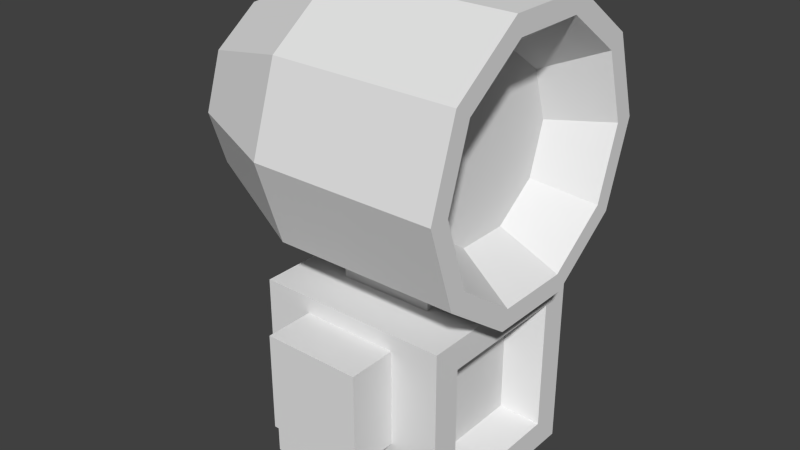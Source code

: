 # Source: Explorador.blend  (saved by Blender 2.76.0; exported with 4.5.12 LTS)
import bpy
from mathutils import Matrix  # noqa: F401  (used for matrix-valued properties, if any)

bpy.ops.wm.read_factory_settings(use_empty=True)
scene = bpy.context.scene
scene.name = 'Scene'

# ---- collections
col_collection_1 = bpy.data.collections.new('Collection 1'); scene.collection.children.link(col_collection_1)

# ---- materials (node trees are filled in below, after node groups)
mat_material = bpy.data.materials.new('Material')
mat_material.alpha_threshold = 0.0
mat_material.use_transparent_shadow = False
mat_material.roughness = 0.5
mat_material.line_color = (0.0, 0.0, 0.0, 1.0)

# ---- material node trees

# ---- world
world_world = bpy.data.worlds.new('World'); scene.world = world_world
world_world.color = (0.05088, 0.05088, 0.05088)
world_world.use_sun_shadow = False
world_world.sun_shadow_jitter_overblur = 0.0
world_world.cycles.sampling_method = 'MANUAL'
world_world.cycles.sample_map_resolution = 256

# ---- meshes
me_cylinder = bpy.data.meshes.new('Cylinder')
me_cylinder.from_pydata([(-0.7819, 1.465, -9.871e-08), (1.094, 1.256, 1.764e-07), (-0.7819, 1.185, -0.8613), (1.094, 1.016, -0.7382), (-0.7819, 0.4528, -1.394), (1.094, 0.3881, -1.194), (-0.7819, -0.4528, -1.394), (1.094, -0.3881, -1.194), (-0.7819, -1.185, -0.8613), (1.094, -1.016, -0.7382), (-0.7819, -1.465, -1.137e-08), (1.094, -1.256, 2.342e-07), (-0.7819, -1.185, 0.8613), (1.094, -1.016, 0.7382), (-0.7819, -0.4528, 1.394), (1.094, -0.3881, 1.194), (-0.7819, 0.4528, 1.394), (1.094, 0.3881, 1.194), (-0.7819, 1.185, 0.8613), (1.094, 1.016, 0.7382), (-1.936, 0.9454, -9.251e-08), (-1.936, 0.7648, -0.5557), (-1.936, 0.2921, -0.8991), (-1.936, -0.2921, -0.8991), (-1.936, -0.7648, -0.5557), (-1.936, -0.9454, -3.616e-08), (-1.936, -0.7648, 0.5557), (-1.936, -0.2921, 0.8991), (-1.936, 0.2921, 0.8991), (-1.936, 0.7648, 0.5557), (1.094, 1.185, -0.8613), (1.094, 1.465, 1.633e-07), (1.094, 0.4528, -1.394), (1.094, -0.4528, -1.394), (1.094, -1.185, -0.8613), (1.094, -1.465, 2.506e-07), (1.094, -1.185, 0.8613), (1.094, -0.4528, 1.394), (1.094, 0.4528, 1.394), (1.094, 1.185, 0.8613), (0.5298, 0.7227, -0.5251), (0.5298, 0.8933, 1.399e-07), (0.5298, 0.2761, -0.8496), (0.5298, -0.2761, -0.8496), (0.5298, -0.7227, -0.5251), (0.5298, -0.8933, 1.81e-07), (0.5298, -0.7227, 0.5251), (0.5298, -0.2761, 0.8496), (0.5298, 0.2761, 0.8496), (0.5298, 0.7227, 0.5251)], [], [(0, 31, 30, 2), (2, 30, 32, 4), (4, 32, 33, 6), (6, 33, 34, 8), (8, 34, 35, 10), (10, 35, 36, 12), (12, 36, 37, 14), (14, 37, 38, 16), (7, 5, 42, 43), (18, 39, 31, 0), (16, 38, 39, 18), (4, 6, 23, 22), (20, 21, 22, 23, 24, 25, 26, 27, 28, 29), (2, 4, 22, 21), (18, 0, 20, 29), (16, 18, 29, 28), (14, 16, 28, 27), (12, 14, 27, 26), (10, 12, 26, 25), (8, 10, 25, 24), (6, 8, 24, 23), (0, 2, 21, 20), (1, 3, 30, 31), (3, 5, 32, 30), (5, 7, 33, 32), (7, 9, 34, 33), (9, 11, 35, 34), (11, 13, 36, 35), (13, 15, 37, 36), (15, 17, 38, 37), (17, 19, 39, 38), (19, 1, 31, 39), (40, 41, 49, 48, 47, 46, 45, 44, 43, 42), (1, 19, 49, 41), (15, 13, 46, 47), (9, 7, 43, 44), (3, 1, 41, 40), (17, 15, 47, 48), (11, 9, 44, 45), (5, 3, 40, 42), (19, 17, 48, 49), (13, 11, 45, 46)])
me_cylinder.use_remesh_preserve_volume = False
me_cylinder.use_remesh_preserve_attributes = False
me_cylinder.use_mirror_vertex_groups = False
me_cylinder.update()
me_cube = bpy.data.meshes.new('Cube')
me_cube.from_pydata([(0.5, 1.0, -0.1779), (0.5, -1.0, -0.1724), (-0.5, -1.0, -0.1724), (-0.5, 1.0, -0.1779), (0.4929, 0.4929, 1.0), (0.4929, -0.4929, 1.0), (-0.4929, -0.4929, 1.0), (-0.4929, 0.4929, 1.0), (0.5, 1.0, 0.8221), (0.5, -1.0, 0.8276), (-0.5, 1.0, 0.8221), (-0.5, -1.0, 0.8276), (0.4929, 0.4929, 1.694), (0.4929, -0.4929, 1.694), (-0.4929, 0.4929, 1.694), (-0.4929, -0.4929, 1.694), (1.0, -0.7, -0.7), (-1.0, -1.0, -1.0), (1.0, -0.7, 0.7), (-1.0, -1.0, 1.0), (1.0, 0.7, -0.7), (-1.0, 1.0, -1.0), (1.0, 0.7, 0.7), (-1.0, 1.0, 1.0), (0.5, 1.5, -0.1779), (-0.5, 1.5, -0.1779), (0.5, 1.5, 0.8221), (-0.5, 1.5, 0.8221), (0.5, -1.5, -0.1724), (-0.5, -1.5, -0.1724), (0.5, -1.5, 0.8276), (-0.5, -1.5, 0.8276), (1.0, 1.0, -1.0), (1.0, -1.0, -1.0), (1.0, 1.0, 1.0), (1.0, -1.0, 1.0), (0.6585, 0.5224, -0.5315), (0.6585, -0.5224, -0.5315), (0.6585, 0.5224, 0.5133), (0.6585, -0.5224, 0.5133)], [], [(32, 33, 17, 21), (7, 6, 15, 14), (22, 18, 39, 38), (11, 2, 29, 31), (17, 19, 23, 21), (10, 8, 26, 27), (4, 5, 35, 34), (7, 4, 34, 23), (5, 6, 19, 35), (6, 7, 23, 19), (14, 15, 13, 12), (4, 7, 14, 12), (6, 5, 13, 15), (5, 4, 12, 13), (1, 2, 17, 33), (9, 1, 33, 35), (2, 11, 19, 17), (11, 9, 35, 19), (3, 0, 32, 21), (0, 8, 34, 32), (10, 3, 21, 23), (8, 10, 23, 34), (26, 24, 25, 27), (8, 0, 24, 26), (3, 10, 27, 25), (0, 3, 25, 24), (28, 30, 31, 29), (2, 1, 28, 29), (9, 11, 31, 30), (1, 9, 30, 28), (20, 16, 33, 32), (22, 20, 32, 34), (16, 18, 35, 33), (18, 22, 34, 35), (36, 38, 39, 37), (20, 22, 38, 36), (18, 16, 37, 39), (16, 20, 36, 37)])
me_cube.materials.append(mat_material)
me_cube.use_remesh_preserve_volume = False
me_cube.use_remesh_preserve_attributes = False
me_cube.use_mirror_vertex_groups = False
me_cube.update()

# ---- objects
ob_cylinder = bpy.data.objects.new('Cylinder', me_cylinder)
ob_cube = bpy.data.objects.new('Cube', me_cube)

# ---- transforms, parenting, visibility, modifiers, constraints
ob_cylinder.location = (0.1859, 0.0, 2.474)
ob_cylinder.lineart.crease_threshold = 0.0
ob_cube.location = (0.0, 0.0, 0.0)
ob_cube.lock_rotations_4d = False
ob_cube.empty_display_type = 'ARROWS'
ob_cube.lineart.crease_threshold = 0.0

# ---- collection membership
col_collection_1.objects.link(ob_cylinder)
col_collection_1.objects.link(ob_cube)

# ---- scene / render settings (as saved in the file)
scene.frame_start = 1; scene.frame_end = 250; scene.frame_set(1)
scene.render.engine = 'BLENDER_EEVEE_NEXT'
scene.render.resolution_percentage = 50
scene.render.dither_intensity = 0.0
scene.cycles.use_denoising = False
scene.cycles.samples = 10
scene.cycles.sampling_pattern = 'TABULATED_SOBOL'
scene.cycles.light_sampling_threshold = 0.0
scene.cycles.use_adaptive_sampling = False
scene.cycles.use_light_tree = False
scene.cycles.blur_glossy = 0.0
scene.cycles.pixel_filter_type = 'GAUSSIAN'
scene.cycles.sample_clamp_indirect = 0.0
scene.view_settings.view_transform = 'Standard'
bpy.context.view_layer.update()

# ---- added for rendering (the .blend has no active camera and no usable light): camera, sun
cam_auto = bpy.data.cameras.new('AutoCamera')
cam_auto.lens = 50.0
cam_auto.sensor_width = 36.0
cam_auto.clip_end = 1000.0
ob_auto_camera = bpy.data.objects.new('AutoCamera', cam_auto)
scene.collection.objects.link(ob_auto_camera)
ob_auto_camera.location = (5.75207, -7.18451, 6.2235)
ob_auto_camera.rotation_euler = (1.09748, -7.21219e-08, 0.694738)
scene.camera = ob_auto_camera
light_auto_sun = bpy.data.lights.new('AutoSun', 'SUN')
light_auto_sun.energy = 3.0
light_auto_sun.angle = 0.0523599
ob_auto_sun = bpy.data.objects.new('AutoSun', light_auto_sun)
scene.collection.objects.link(ob_auto_sun)
ob_auto_sun.rotation_euler = (0.872665, 0.174533, 0.523599)
bpy.context.view_layer.update()
